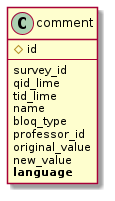

The diagram above was rendered by PlantUML. Its source (embedded in the PNG):
@startuml
	
	class comment {
		#id
		--
		survey_id
		qid_lime
		tid_lime
		name
		bloq_type
		professor_id
		original_value
		new_value
		<b>language</b>
	}

@enduml